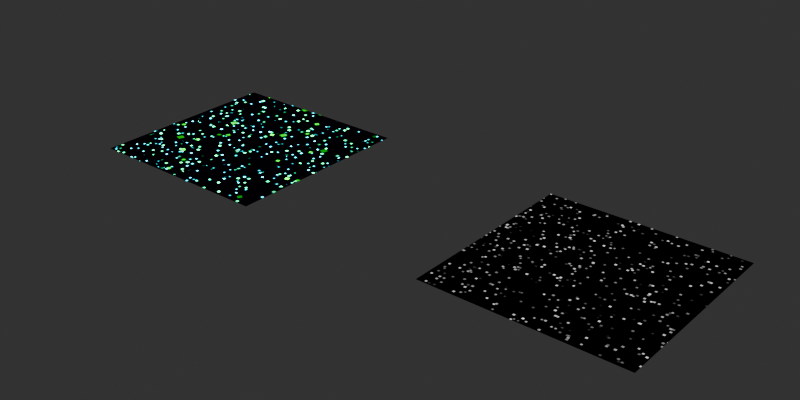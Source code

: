 # Source: parallax.blend  (saved by Blender 4.0.36; exported with 4.5.12 LTS)
import bpy
from mathutils import Matrix  # noqa: F401  (used for matrix-valued properties, if any)

bpy.ops.wm.read_factory_settings(use_empty=True)
scene = bpy.context.scene
scene.name = 'Scene'

# ---- materials (node trees are filled in below, after node groups)
mat_end_portal_shader = bpy.data.materials.new('End Portal Shader')
mat_end_portal_shader.preview_render_type = 'FLAT'
mat_material = bpy.data.materials.new('Material')
mat_material.use_transparent_shadow = False
mat_material_001 = bpy.data.materials.new('Material.001')
mat_material_001.use_transparent_shadow = False

# ---- node groups
ng_parallax_mapper = bpy.data.node_groups.new('Parallax Mapper', 'ShaderNodeTree')
_s = ng_parallax_mapper.interface.new_socket(name='Vector', in_out='OUTPUT', socket_type='NodeSocketVector')
_s = ng_parallax_mapper.interface.new_socket(name='Distance', in_out='INPUT', socket_type='NodeSocketFloat')
_N = ng_parallax_mapper.nodes; _L = ng_parallax_mapper.links
n0 = _N.new('ShaderNodeTangent'); n0.name = 'Tangent'; n0.location = (-779, -790)
n0.direction_type = 'UV_MAP'
n1 = _N.new('ShaderNodeVectorMath'); n1.name = 'Vector Math.004'; n1.location = (-263, -684)
n1.operation = 'DOT_PRODUCT'
n2 = _N.new('ShaderNodeVectorMath'); n2.name = 'Vector Math.002'; n2.location = (-503, -744)
n2.operation = 'CROSS_PRODUCT'
n3 = _N.new('ShaderNodeVectorMath'); n3.name = 'Vector Math.003'; n3.location = (-294, -476)
n3.operation = 'DOT_PRODUCT'
n4 = _N.new('ShaderNodeVectorMath'); n4.name = 'Vector Math.006'; n4.location = (458, -466)
n4.operation = 'SCALE'
n5 = _N.new('ShaderNodeCombineXYZ'); n5.name = 'Combine XYZ'; n5.location = (8, -560)
n6 = _N.new('ShaderNodeMath'); n6.name = 'Math'; n6.location = (428, -656)
n6.operation = 'DIVIDE'
n7 = _N.new('ShaderNodeNewGeometry'); n7.name = 'Geometry.001'; n7.location = (-772, -519)
n8 = _N.new('ShaderNodeVectorMath'); n8.name = 'Vector Math.008'; n8.location = (-244, -847)
n8.operation = 'DOT_PRODUCT'
n8.inputs[3].default_value = 2.0
n9 = _N.new('ShaderNodeVectorMath'); n9.name = 'Vector Math.007'; n9.location = (714, -369)
n9.operation = 'SUBTRACT'
n10 = _N.new('NodeGroupInput'); n10.name = 'Group Input'; n10.location = (-1073, -399)
n11 = _N.new('ShaderNodeUVMap'); n11.name = 'UV Map'; n11.location = (428, -325)
n12 = _N.new('ShaderNodeVectorMath'); n12.name = 'Vector Math'; n12.location = (-628, -60)
n12.operation = 'MULTIPLY'
n13 = _N.new('ShaderNodeVectorMath'); n13.name = 'Vector Math.001'; n13.location = (-388, 197)
n13.operation = 'SUBTRACT'
n14 = _N.new('ShaderNodeTexCoord'); n14.name = 'Texture Coordinate'; n14.location = (-628, 197)
n15 = _N.new('ShaderNodeNewGeometry'); n15.name = 'Geometry'; n15.location = (-868, 197)
n16 = _N.new('NodeGroupOutput'); n16.name = 'Group Output'; n16.location = (975, -381)
_L.new(n15.outputs[4], n12.inputs[0])
_L.new(n12.outputs[0], n13.inputs[1])
_L.new(n10.outputs[0], n12.inputs[1])
_L.new(n14.outputs[0], n13.inputs[0])
_L.new(n7.outputs[1], n2.inputs[0])
_L.new(n0.outputs[0], n2.inputs[1])
_L.new(n7.outputs[4], n3.inputs[0])
_L.new(n0.outputs[0], n3.inputs[1])
_L.new(n7.outputs[4], n1.inputs[0])
_L.new(n2.outputs[0], n1.inputs[1])
_L.new(n3.outputs[1], n5.inputs[0])
_L.new(n1.outputs[1], n5.inputs[1])
_L.new(n11.outputs[0], n9.inputs[0])
_L.new(n4.outputs[0], n9.inputs[1])
_L.new(n5.outputs[0], n4.inputs[0])
_L.new(n8.outputs[1], n6.inputs[1])
_L.new(n6.outputs[0], n4.inputs[3])
_L.new(n7.outputs[1], n8.inputs[0])
_L.new(n7.outputs[4], n8.inputs[1])
_L.new(n10.outputs[0], n6.inputs[0])
_L.new(n9.outputs[0], n16.inputs[0])
n16.is_active_output = True
ng_nodegroup_001 = bpy.data.node_groups.new('NodeGroup.001', 'ShaderNodeTree')
_s = ng_nodegroup_001.interface.new_socket(name='Color', in_out='OUTPUT', socket_type='NodeSocketColor')
_s.default_value = (0.0, 0.0, 0.0, 0.0)
_s = ng_nodegroup_001.interface.new_socket(name='Rotation', in_out='INPUT', socket_type='NodeSocketVector')
_s.subtype = 'EULER'
_s.default_value = (0.0, 0.0, 0.5725)
_s = ng_nodegroup_001.interface.new_socket(name='Scale', in_out='INPUT', socket_type='NodeSocketVector')
_s.subtype = 'XYZ'
_s.default_value = (1.0, 1.0, 1.0)
_s = ng_nodegroup_001.interface.new_socket(name='Vector', in_out='INPUT', socket_type='NodeSocketVector')
_s.min_value = -1e+04
_s.max_value = 1e+04
_N = ng_nodegroup_001.nodes; _L = ng_nodegroup_001.links
n0 = _N.new('NodeGroupOutput'); n0.name = 'Group Output'; n0.location = (0, 0)
n1 = _N.new('NodeGroupInput'); n1.name = 'Group Input'; n1.location = (-1780, 0)
n2 = _N.new('ShaderNodeCombineXYZ'); n2.name = 'Combine XYZ'; n2.location = (-1300, 0)
n2.inputs[2].default_value = 2.69
n3 = _N.new('ShaderNodeVectorMath'); n3.name = 'Vector Math.002'; n3.location = (-820, 0)
n3.operation = 'SNAP'
n3.inputs[1].default_value = (0.01562, 0.01562, 0.01562)
n4 = _N.new('ShaderNodeValToRGB'); n4.name = 'Color Ramp'; n4.location = (-340, 0)
while len(n4.color_ramp.elements) > 1: n4.color_ramp.elements.remove(n4.color_ramp.elements[-1])
n4.color_ramp.elements[0].position = 0.0; n4.color_ramp.elements[0].color = (1.0, 1.0, 1.0, 1.0)
_e = n4.color_ramp.elements.new(0.1636); _e.color = (0.0, 0.0, 0.0, 1.0)
n5 = _N.new('ShaderNodeMapping'); n5.name = 'Mapping.002'; n5.location = (-1060, 0)
n6 = _N.new('ShaderNodeSeparateXYZ'); n6.name = 'Separate XYZ.002'; n6.location = (-1540, 0)
n7 = _N.new('ShaderNodeTexVoronoi'); n7.name = 'Voronoi Texture'; n7.location = (-580, 0)
n7.voronoi_dimensions = '4D'
n7.inputs[2].default_value = 20.8
_L.new(n6.outputs[1], n2.inputs[1])
_L.new(n7.outputs[0], n4.inputs[0])
_L.new(n6.outputs[0], n2.inputs[0])
_L.new(n5.outputs[0], n3.inputs[0])
_L.new(n2.outputs[0], n5.inputs[0])
_L.new(n3.outputs[0], n7.inputs[0])
_L.new(n4.outputs[0], n0.inputs[0])
_L.new(n1.outputs[0], n5.inputs[2])
_L.new(n1.outputs[1], n5.inputs[3])
_L.new(n1.outputs[2], n6.inputs[0])
n0.is_active_output = True

# ---- material node trees
mat_end_portal_shader.use_nodes = True; mat_end_portal_shader.node_tree.nodes.clear()
_N = mat_end_portal_shader.node_tree.nodes; _L = mat_end_portal_shader.node_tree.links
n0 = _N.new('ShaderNodeOutputMaterial'); n0.name = 'Material Output'; n0.location = (1570, 582)
n1 = _N.new('ShaderNodeMix'); n1.name = 'Mix'; n1.location = (-1230, 582)
n1.data_type = 'RGBA'
n1.blend_type = 'MULTIPLY'
n1.inputs[0].default_value = 1.0
n2 = _N.new('ShaderNodeMapping'); n2.name = 'Mapping'; n2.location = (-410, 212)
n3 = _N.new('ShaderNodeSeparateXYZ'); n3.name = 'Separate XYZ'; n3.location = (-1470, 582)
n4 = _N.new('ShaderNodeVectorMath'); n4.name = 'Vector Math.001'; n4.location = (-170, -392)
n4.operation = 'SNAP'
n4.inputs[1].default_value = (0.01562, 0.01562, 0.01562)
n5 = _N.new('ShaderNodeMix'); n5.name = 'Mix.001'; n5.location = (-1230, 338)
n5.data_type = 'RGBA'
n5.blend_type = 'MULTIPLY'
n5.inputs[0].default_value = 1.0
n6 = _N.new('ShaderNodeMapping'); n6.name = 'Mapping.001'; n6.location = (-410, -158)
n6.inputs[1].default_value = (2.9, 0.0, 0.0)
n7 = _N.new('ShaderNodeSeparateXYZ'); n7.name = 'Separate XYZ.001'; n7.location = (-1470, 444)
n8 = _N.new('ShaderNodeGroup'); n8.name = 'Group.003'; n8.location = (-650, 458)
n8.node_tree = ng_parallax_mapper
n9 = _N.new('ShaderNodeValToRGB'); n9.name = 'Color Ramp.005'; n9.location = (310, 106)
while len(n9.color_ramp.elements) > 1: n9.color_ramp.elements.remove(n9.color_ramp.elements[-1])
n9.color_ramp.elements[0].position = 0.004545; n9.color_ramp.elements[0].color = (0.001158, 0.9166, 1.0, 1.0)
_e = n9.color_ramp.elements.new(0.08182); _e.color = (0.0, 0.0, 0.0, 1.0)
n10 = _N.new('ShaderNodeValToRGB'); n10.name = 'Color Ramp.004'; n10.location = (-990, 350)
while len(n10.color_ramp.elements) > 1: n10.color_ramp.elements.remove(n10.color_ramp.elements[-1])
n10.color_ramp.elements[0].position = 0.0; n10.color_ramp.elements[0].color = (0.6418, 0.6418, 0.6418, 1.0)
_e = n10.color_ramp.elements.new(0.5545); _e.color = (2.0, 2.0, 2.0, 1.0)
n11 = _N.new('ShaderNodeGroup'); n11.name = 'Group.001'; n11.location = (-170, 294)
n11.node_tree = ng_nodegroup_001
n11.inputs[0].default_value = (0.0, 0.0, 4.369)
n11.inputs[1].default_value = (0.84, 0.84, 0.84)
n12 = _N.new('ShaderNodeGroup'); n12.name = 'Group.004'; n12.location = (70, 338)
n12.node_tree = ng_nodegroup_001
n12.inputs[0].default_value = (0.0, 0.0, 3.486)
n12.inputs[1].default_value = (0.5, 0.5, 0.5)
n13 = _N.new('ShaderNodeMix'); n13.name = 'Mix.003'; n13.location = (70, 582)
n13.data_type = 'RGBA'
n13.blend_type = 'SCREEN'
n13.inputs[0].default_value = 1.0
n14 = _N.new('ShaderNodeValToRGB'); n14.name = 'Color Ramp'; n14.location = (650, 582)
while len(n14.color_ramp.elements) > 1: n14.color_ramp.elements.remove(n14.color_ramp.elements[-1])
n14.color_ramp.elements[0].position = 0.0; n14.color_ramp.elements[0].color = (0.0, 0.0, 0.0, 1.0)
_e = n14.color_ramp.elements.new(1.0); _e.color = (0.0, 1.0, 0.005218, 1.0)
n15 = _N.new('ShaderNodeGroup'); n15.name = 'Group.006'; n15.location = (-410, 398)
n15.node_tree = ng_parallax_mapper
n15.inputs[0].default_value = 0.0
n16 = _N.new('ShaderNodeGroup'); n16.name = 'Group.007'; n16.location = (-170, 4)
n16.node_tree = ng_parallax_mapper
n16.inputs[0].default_value = 0.0
n17 = _N.new('ShaderNodeMix'); n17.name = 'Mix.004'; n17.location = (310, 582)
n17.data_type = 'RGBA'
n17.blend_type = 'SCREEN'
n17.inputs[0].default_value = 1.0
n18 = _N.new('ShaderNodeVectorMath'); n18.name = 'Vector Math'; n18.location = (-170, -180)
n18.operation = 'SNAP'
n18.inputs[1].default_value = (0.01562, 0.01562, 0.01562)
n19 = _N.new('ShaderNodeMix'); n19.name = 'Mix.002'; n19.location = (650, 350)
n19.data_type = 'RGBA'
n19.blend_type = 'SCREEN'
n19.inputs[0].default_value = 1.0
n20 = _N.new('ShaderNodeMix'); n20.name = 'Mix.005'; n20.location = (990, 582)
n20.data_type = 'RGBA'
n20.blend_type = 'SCREEN'
n20.inputs[0].default_value = 1.0
n21 = _N.new('ShaderNodeTexVoronoi'); n21.name = 'Voronoi Texture.002'; n21.location = (84, 54)
n21.voronoi_dimensions = '2D'
n21.inputs[2].default_value = 10.0
n22 = _N.new('ShaderNodeValToRGB'); n22.name = 'Color Ramp.003'; n22.location = (-990, 582)
while len(n22.color_ramp.elements) > 1: n22.color_ramp.elements.remove(n22.color_ramp.elements[-1])
n22.color_ramp.elements[0].position = 0.0; n22.color_ramp.elements[0].color = (0.0259, 0.0259, 0.0259, 1.0)
_e = n22.color_ramp.elements.new(0.4364); _e.color = (1.0, 1.0, 1.0, 1.0)
n23 = _N.new('ShaderNodeTexVoronoi'); n23.name = 'Voronoi Texture.004'; n23.location = (78, -296)
n23.voronoi_dimensions = '2D'
n23.inputs[2].default_value = 10.0
n24 = _N.new('ShaderNodeGroup'); n24.name = 'Group'; n24.location = (-170, 582)
n24.node_tree = ng_nodegroup_001
n24.inputs[0].default_value = (0.0, 0.0, 0.5725)
n24.inputs[1].default_value = (0.69, 0.69, 0.69)
n25 = _N.new('ShaderNodeValToRGB'); n25.name = 'Color Ramp.002'; n25.location = (310, 338)
while len(n25.color_ramp.elements) > 1: n25.color_ramp.elements.remove(n25.color_ramp.elements[-1])
n25.color_ramp.elements[0].position = 0.004545; n25.color_ramp.elements[0].color = (0.0, 1.0, 0.3557, 1.0)
_e = n25.color_ramp.elements.new(0.08182); _e.color = (0.0, 0.0, 0.0, 1.0)
n26 = _N.new('ShaderNodeTexVoronoi'); n26.name = 'Voronoi Texture.003'; n26.location = (-1874, 622)
n26.voronoi_dimensions = '2D'
n26.inputs[2].default_value = 10.0
n27 = _N.new('ShaderNodeTexVoronoi'); n27.name = 'Voronoi Texture.005'; n27.location = (-1710, 318)
n27.voronoi_dimensions = '2D'
n27.inputs[2].default_value = 10.0
n28 = _N.new('ShaderNodeBsdfPrincipled'); n28.name = 'Principled BSDF'; n28.location = (1230, 582)
n28.distribution = 'GGX'
n28.subsurface_method = 'RANDOM_WALK_SKIN'
n28.inputs[0].default_value = (0.004893, 0.0, 0.0077, 1.0)
n28.inputs[2].default_value = 1.0
n28.inputs[3].default_value = 1.45
n28.inputs[13].default_value = 0.0
n28.inputs[28].default_value = 8.75
n29 = _N.new('ShaderNodeGroup'); n29.name = 'Group.005'; n29.location = (-450, 618)
n29.node_tree = ng_parallax_mapper
n29.inputs[0].default_value = 0.0
n30 = _N.new('ShaderNodeGroup'); n30.name = 'Group.002'; n30.location = (-650, 582)
n30.node_tree = ng_parallax_mapper
_L.new(n21.outputs[0], n25.inputs[0])
_L.new(n18.outputs[0], n21.inputs[0])
_L.new(n25.outputs[0], n19.inputs[6])
_L.new(n22.outputs[0], n30.inputs[0])
_L.new(n30.outputs[0], n2.inputs[0])
_L.new(n2.outputs[0], n18.inputs[0])
_L.new(n3.outputs[2], n1.inputs[2])
_L.new(n3.outputs[2], n1.inputs[7])
_L.new(n1.outputs[2], n22.inputs[0])
_L.new(n23.outputs[0], n9.inputs[0])
_L.new(n4.outputs[0], n23.inputs[0])
_L.new(n10.outputs[0], n8.inputs[0])
_L.new(n8.outputs[0], n6.inputs[0])
_L.new(n6.outputs[0], n4.inputs[0])
_L.new(n7.outputs[2], n5.inputs[2])
_L.new(n7.outputs[2], n5.inputs[7])
_L.new(n5.outputs[2], n10.inputs[0])
_L.new(n9.outputs[0], n19.inputs[7])
_L.new(n24.outputs[0], n13.inputs[6])
_L.new(n11.outputs[0], n13.inputs[7])
_L.new(n13.outputs[2], n17.inputs[6])
_L.new(n12.outputs[0], n17.inputs[7])
_L.new(n14.outputs[0], n20.inputs[6])
_L.new(n19.outputs[2], n20.inputs[7])
_L.new(n17.outputs[2], n14.inputs[0])
_L.new(n20.outputs[2], n28.inputs[27])
_L.new(n29.outputs[0], n24.inputs[2])
_L.new(n15.outputs[0], n11.inputs[2])
_L.new(n16.outputs[0], n12.inputs[2])
_L.new(n26.outputs[1], n3.inputs[0])
_L.new(n27.outputs[1], n7.inputs[0])
_L.new(n28.outputs[0], n0.inputs[0])
n0.is_active_output = True
mat_material.use_nodes = True; mat_material.node_tree.nodes.clear()
_N = mat_material.node_tree.nodes; _L = mat_material.node_tree.links
n0 = _N.new('ShaderNodeMapping'); n0.name = 'Mapping.001'; n0.location = (-873, 99)
n0.inputs[1].default_value = (0.2, 0.2, 0.0)
n1 = _N.new('ShaderNodeVectorMath'); n1.name = 'Vector Math.001'; n1.location = (-463, 30)
n1.operation = 'SNAP'
n1.inputs[1].default_value = (0.02, 0.02, 0.0)
n2 = _N.new('ShaderNodeGroup'); n2.name = 'Group.001'; n2.location = (-657, 3)
n2.node_tree = ng_parallax_mapper
n3 = _N.new('ShaderNodeTexVoronoi'); n3.name = 'Voronoi Texture.001'; n3.location = (-8, -118)
n3.inputs[2].default_value = 15.0
n4 = _N.new('ShaderNodeValToRGB'); n4.name = 'Color Ramp.001'; n4.location = (259, -127)
while len(n4.color_ramp.elements) > 1: n4.color_ramp.elements.remove(n4.color_ramp.elements[-1])
n4.color_ramp.elements[0].position = 0.08636; n4.color_ramp.elements[0].color = (1.0, 1.0, 1.0, 1.0)
_e = n4.color_ramp.elements.new(0.1682); _e.color = (0.0, 0.0, 0.0, 1.0)
n5 = _N.new('ShaderNodeOutputMaterial'); n5.name = 'Material Output'; n5.location = (1798, 275)
n6 = _N.new('ShaderNodeGroup'); n6.name = 'Group'; n6.location = (-618, 228)
n6.node_tree = ng_parallax_mapper
n7 = _N.new('ShaderNodeMapping'); n7.name = 'Mapping'; n7.location = (-1051, 236)
n7.inputs[1].default_value = (0.5, 0.5, 0.0)
n8 = _N.new('ShaderNodeVectorMath'); n8.name = 'Vector Math'; n8.location = (-435, 271)
n8.operation = 'SNAP'
n8.inputs[1].default_value = (0.02, 0.02, 0.0)
n9 = _N.new('ShaderNodeTexCoord'); n9.name = 'Texture Coordinate'; n9.location = (-1408, 204)
n10 = _N.new('ShaderNodeMapping'); n10.name = 'Mapping.002'; n10.location = (-1065, 656)
n10.inputs[1].default_value = (0.15, 0.15, 0.0)
n11 = _N.new('ShaderNodeGroup'); n11.name = 'Group.002'; n11.location = (-724, 626)
n11.node_tree = ng_parallax_mapper
n12 = _N.new('ShaderNodeVectorMath'); n12.name = 'Vector Math.002'; n12.location = (-408, 659)
n12.operation = 'SNAP'
n12.inputs[1].default_value = (0.02, 0.02, 0.0)
n13 = _N.new('ShaderNodeTexVoronoi'); n13.name = 'Voronoi Texture.002'; n13.location = (-187, 829)
n13.inputs[2].default_value = 17.0
n14 = _N.new('ShaderNodeValToRGB'); n14.name = 'Color Ramp.002'; n14.location = (45, 826)
while len(n14.color_ramp.elements) > 1: n14.color_ramp.elements.remove(n14.color_ramp.elements[-1])
n14.color_ramp.elements[0].position = 0.06818; n14.color_ramp.elements[0].color = (1.0, 1.0, 1.0, 1.0)
_e = n14.color_ramp.elements.new(0.1682); _e.color = (0.0, 0.0, 0.0, 1.0)
n15 = _N.new('ShaderNodeMix'); n15.name = 'Mix'; n15.location = (578, 369)
n15.data_type = 'RGBA'
n15.blend_type = 'SCREEN'
n15.inputs[0].default_value = 1.0
n16 = _N.new('ShaderNodeMix'); n16.name = 'Mix.001'; n16.location = (1152, 515)
n16.data_type = 'RGBA'
n16.blend_type = 'SCREEN'
n16.inputs[0].default_value = 1.0
n17 = _N.new('ShaderNodeValToRGB'); n17.name = 'Color Ramp'; n17.location = (205, 371)
while len(n17.color_ramp.elements) > 1: n17.color_ramp.elements.remove(n17.color_ramp.elements[-1])
n17.color_ramp.elements[0].position = 0.06818; n17.color_ramp.elements[0].color = (1.0, 1.0, 1.0, 1.0)
_e = n17.color_ramp.elements.new(0.1682); _e.color = (0.0, 0.0, 0.0, 1.0)
n18 = _N.new('ShaderNodeTexVoronoi'); n18.name = 'Voronoi Texture'; n18.location = (-143, 383)
n18.inputs[2].default_value = 20.0
n19 = _N.new('ShaderNodeBsdfPrincipled'); n19.name = 'Principled BSDF'; n19.location = (1469, 671)
n19.inputs[2].default_value = 1.0
n19.inputs[3].default_value = 1.45
_L.new(n9.outputs[2], n7.inputs[0])
_L.new(n7.outputs[0], n6.inputs[0])
_L.new(n8.outputs[0], n19.inputs[0])
_L.new(n6.outputs[0], n8.inputs[0])
_L.new(n8.outputs[0], n18.inputs[0])
_L.new(n18.outputs[0], n17.inputs[0])
_L.new(n9.outputs[2], n0.inputs[0])
_L.new(n0.outputs[0], n2.inputs[0])
_L.new(n1.outputs[0], n3.inputs[0])
_L.new(n2.outputs[0], n1.inputs[0])
_L.new(n3.outputs[0], n4.inputs[0])
_L.new(n17.outputs[0], n15.inputs[6])
_L.new(n4.outputs[0], n15.inputs[7])
_L.new(n9.outputs[2], n10.inputs[0])
_L.new(n10.outputs[0], n11.inputs[0])
_L.new(n11.outputs[0], n12.inputs[0])
_L.new(n12.outputs[0], n13.inputs[0])
_L.new(n14.outputs[0], n16.inputs[6])
_L.new(n15.outputs[2], n16.inputs[7])
_L.new(n16.outputs[2], n5.inputs[0])
_L.new(n13.outputs[0], n14.inputs[0])
n5.is_active_output = True
mat_material_001.use_nodes = True; mat_material_001.node_tree.nodes.clear()
_N = mat_material_001.node_tree.nodes; _L = mat_material_001.node_tree.links
n0 = _N.new('ShaderNodeGroup'); n0.name = 'Group'; n0.location = (-341, 307)
n0.node_tree = ng_parallax_mapper
n0.inputs[0].default_value = 1.0
n1 = _N.new('ShaderNodeTexVoronoi'); n1.name = 'Voronoi Texture'; n1.location = (104, 329)
n1.inputs[2].default_value = 12.5
n2 = _N.new('ShaderNodeVectorMath'); n2.name = 'Vector Math'; n2.location = (-115, 249)
n2.operation = 'SNAP'
n2.inputs[1].default_value = (0.03125, 0.03125, 0.03125)
n3 = _N.new('ShaderNodeValToRGB'); n3.name = 'Color Ramp'; n3.location = (325, 327)
while len(n3.color_ramp.elements) > 1: n3.color_ramp.elements.remove(n3.color_ramp.elements[-1])
n3.color_ramp.elements[0].position = 0.0; n3.color_ramp.elements[0].color = (1.0, 1.0, 1.0, 1.0)
_e = n3.color_ramp.elements.new(0.2); _e.color = (0.0, 0.0, 0.0, 1.0)
n4 = _N.new('ShaderNodeValToRGB'); n4.name = 'Color Ramp.001'; n4.location = (326, -25)
while len(n4.color_ramp.elements) > 1: n4.color_ramp.elements.remove(n4.color_ramp.elements[-1])
n4.color_ramp.elements[0].position = 0.0; n4.color_ramp.elements[0].color = (1.0, 1.0, 1.0, 1.0)
_e = n4.color_ramp.elements.new(0.1364); _e.color = (0.0, 0.0, 0.0, 1.0)
n5 = _N.new('ShaderNodeTexVoronoi'); n5.name = 'Voronoi Texture.001'; n5.location = (106, -24)
n5.inputs[2].default_value = 10.4
n6 = _N.new('ShaderNodeVectorMath'); n6.name = 'Vector Math.001'; n6.location = (-114, -103)
n6.operation = 'SNAP'
n6.inputs[1].default_value = (0.03125, 0.03125, 0.03125)
n7 = _N.new('ShaderNodeGroup'); n7.name = 'Group.001'; n7.location = (-321, 17)
n7.node_tree = ng_parallax_mapper
n7.inputs[0].default_value = 0.5
n8 = _N.new('ShaderNodeValToRGB'); n8.name = 'Color Ramp.002'; n8.location = (356, -368)
while len(n8.color_ramp.elements) > 1: n8.color_ramp.elements.remove(n8.color_ramp.elements[-1])
n8.color_ramp.elements[0].position = 0.0; n8.color_ramp.elements[0].color = (1.0, 1.0, 1.0, 1.0)
_e = n8.color_ramp.elements.new(0.1364); _e.color = (0.0, 0.0, 0.0, 1.0)
n9 = _N.new('ShaderNodeTexVoronoi'); n9.name = 'Voronoi Texture.002'; n9.location = (136, -366)
n9.inputs[2].default_value = 10.4
n10 = _N.new('ShaderNodeVectorMath'); n10.name = 'Vector Math.002'; n10.location = (-84, -446)
n10.operation = 'SNAP'
n10.inputs[1].default_value = (0.03125, 0.03125, 0.03125)
n11 = _N.new('ShaderNodeGroup'); n11.name = 'Group.002'; n11.location = (-291, -326)
n11.node_tree = ng_parallax_mapper
n11.inputs[0].default_value = 2.0
n12 = _N.new('ShaderNodeOutputMaterial'); n12.name = 'Material Output'; n12.location = (1237, 212)
n13 = _N.new('ShaderNodeMix'); n13.name = 'Mix'; n13.location = (676, 369)
n13.data_type = 'RGBA'
n13.blend_type = 'SCREEN'
n13.inputs[0].default_value = 1.0
n14 = _N.new('ShaderNodeMix'); n14.name = 'Mix.001'; n14.location = (976, 342)
n14.data_type = 'RGBA'
n14.blend_type = 'SCREEN'
n14.inputs[0].default_value = 1.0
_L.new(n1.outputs[0], n3.inputs[0])
_L.new(n2.outputs[0], n1.inputs[0])
_L.new(n0.outputs[0], n2.inputs[0])
_L.new(n5.outputs[0], n4.inputs[0])
_L.new(n6.outputs[0], n5.inputs[0])
_L.new(n7.outputs[0], n6.inputs[0])
_L.new(n3.outputs[0], n13.inputs[6])
_L.new(n4.outputs[0], n13.inputs[7])
_L.new(n9.outputs[0], n8.inputs[0])
_L.new(n10.outputs[0], n9.inputs[0])
_L.new(n11.outputs[0], n10.inputs[0])
_L.new(n8.outputs[0], n14.inputs[7])
_L.new(n13.outputs[2], n14.inputs[6])
_L.new(n14.outputs[2], n12.inputs[0])
n12.is_active_output = True

# ---- world
world_world = bpy.data.worlds.new('World'); scene.world = world_world
world_world.use_nodes = True; world_world.node_tree.nodes.clear()
_N = world_world.node_tree.nodes; _L = world_world.node_tree.links
n0 = _N.new('ShaderNodeOutputWorld'); n0.name = 'World Output'; n0.location = (300, 300)
n1 = _N.new('ShaderNodeBackground'); n1.name = 'Background'; n1.location = (10, 300)
n1.inputs[0].default_value = (0.05088, 0.05088, 0.05088, 1.0)
_L.new(n1.outputs[0], n0.inputs[0])
n0.is_active_output = True
world_world.color = (0.05088, 0.05088, 0.05088)
world_world.use_sun_shadow = False
world_world.sun_shadow_jitter_overblur = 0.0

# ---- meshes
me_plane = bpy.data.meshes.new('Plane')
me_plane.from_pydata([(-1.0, -1.0, 0.0), (1.0, -1.0, 0.0), (-1.0, 1.0, 0.0), (1.0, 1.0, 0.0)], [], [(0, 1, 3, 2)])
_uv = me_plane.uv_layers.new(name='UVMap')
_uv.uv.foreach_set('vector', [0.0, 0.0, 1.0, 0.0, 1.0, 1.0, 0.0, 1.0])
me_plane.materials.append(mat_end_portal_shader)
me_plane.update()
me_plane_001 = bpy.data.meshes.new('Plane.001')
me_plane_001.from_pydata([(-1.0, -1.0, 0.0), (1.0, -1.0, 0.0), (-1.0, 1.0, 0.0), (1.0, 1.0, 0.0)], [], [(0, 1, 3, 2)])
_uv = me_plane_001.uv_layers.new(name='UVMap')
_uv.uv.foreach_set('vector', [0.0, 0.0, 1.0, 0.0, 1.0, 1.0, 0.0, 1.0])
me_plane_001.materials.append(mat_material)
me_plane_001.update()
me_plane_002 = bpy.data.meshes.new('Plane.002')
me_plane_002.from_pydata([(-1.0, -1.0, 0.0), (1.0, -1.0, 0.0), (-1.0, 1.0, 0.0), (1.0, 1.0, 0.0)], [], [(0, 1, 3, 2)])
_uv = me_plane_002.uv_layers.new(name='UVMap')
_uv.uv.foreach_set('vector', [-0.7551, -0.7551, 1.755, -0.7551, 1.755, 1.755, -0.7551, 1.755])
me_plane_002.materials.append(mat_material_001)
me_plane_002.update()

# ---- objects
ob_plane = bpy.data.objects.new('Plane', me_plane)
ob_plane_001 = bpy.data.objects.new('Plane.001', me_plane_001)
ob_plane_002 = bpy.data.objects.new('Plane.002', me_plane_002)

# ---- transforms, parenting, visibility, modifiers, constraints
ob_plane.location = (-4.0, 0.0, 0.0)
ob_plane_001.location = (0.0, 0.0, 0.0)
ob_plane_002.location = (0.0, 0.0, 0.0)

# ---- collection membership
scene.collection.objects.link(ob_plane)
scene.collection.objects.link(ob_plane_001)
scene.collection.objects.link(ob_plane_002)

# ---- scene / render settings (as saved in the file)
scene.frame_start = 1; scene.frame_end = 240; scene.frame_set(0)
scene.render.engine = 'BLENDER_EEVEE_NEXT'
scene.render.image_settings.file_format = 'FFMPEG'
scene.render.image_settings.color_mode = 'RGB'
scene.render.resolution_x = 2160
scene.render.filter_size = 1.0
scene.render.film_transparent = True
scene.render.use_motion_blur = True
scene.cycles.sampling_pattern = 'TABULATED_SOBOL'
scene.eevee.taa_samples = 64
scene.eevee.use_gtao = True
scene.eevee.use_raytracing = True
scene.view_settings.look = 'AgX - Medium High Contrast'
bpy.context.view_layer.update()

# ---- added for rendering (the .blend has no active camera and no usable light): camera, sun
cam_auto = bpy.data.cameras.new('AutoCamera')
cam_auto.lens = 50.0
cam_auto.sensor_width = 36.0
cam_auto.clip_end = 1000.0
ob_auto_camera = bpy.data.objects.new('AutoCamera', cam_auto)
scene.collection.objects.link(ob_auto_camera)
ob_auto_camera.location = (3.85163, -7.02196, 4.68131)
ob_auto_camera.rotation_euler = (1.09748, -7.21219e-08, 0.694738)
scene.camera = ob_auto_camera
light_auto_sun = bpy.data.lights.new('AutoSun', 'SUN')
light_auto_sun.energy = 3.0
light_auto_sun.angle = 0.0523599
ob_auto_sun = bpy.data.objects.new('AutoSun', light_auto_sun)
scene.collection.objects.link(ob_auto_sun)
ob_auto_sun.rotation_euler = (0.872665, 0.174533, 0.523599)
bpy.context.view_layer.update()
